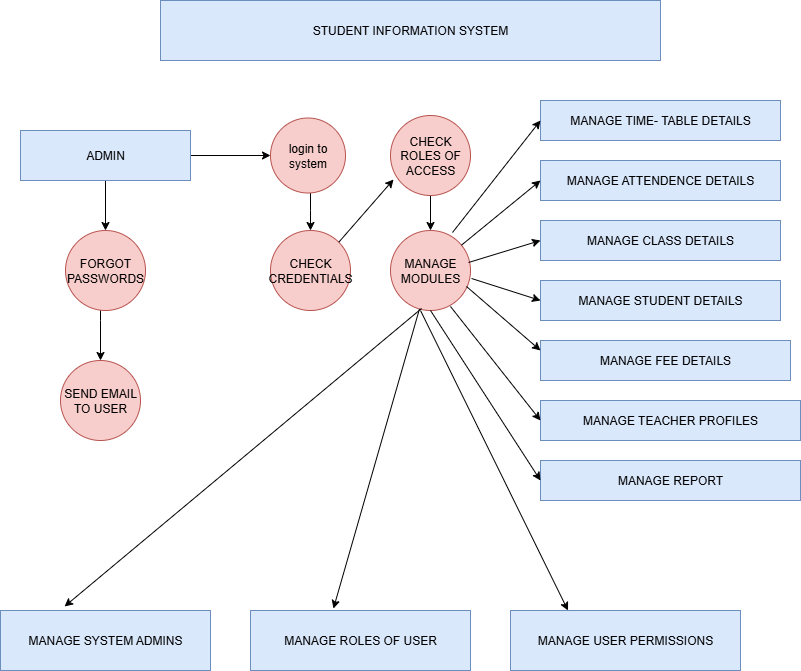

The diagram above was exported from draw.io. Its source (the exported page's mxGraphModel, read from the mxfile embedded in the PNG):
<mxGraphModel dx="864" dy="474" grid="1" gridSize="10" guides="1" tooltips="1" connect="1" arrows="1" fold="1" page="1" pageScale="1" pageWidth="850" pageHeight="1100" math="0" shadow="0">
  <root>
    <mxCell id="0" />
    <mxCell id="1" parent="0" />
    <mxCell id="1PnA1TW6-j8mD56X69Et-1" value="STUDENT INFORMATION SYSTEM" style="rounded=0;whiteSpace=wrap;html=1;fillColor=#dae8fc;strokeColor=#6c8ebf;" vertex="1" parent="1">
      <mxGeometry x="180" y="190" width="500" height="60" as="geometry" />
    </mxCell>
    <mxCell id="1PnA1TW6-j8mD56X69Et-32" style="edgeStyle=orthogonalEdgeStyle;rounded=0;orthogonalLoop=1;jettySize=auto;html=1;" edge="1" parent="1" source="1PnA1TW6-j8mD56X69Et-2" target="1PnA1TW6-j8mD56X69Et-7">
      <mxGeometry relative="1" as="geometry" />
    </mxCell>
    <mxCell id="1PnA1TW6-j8mD56X69Et-35" value="" style="edgeStyle=orthogonalEdgeStyle;rounded=0;orthogonalLoop=1;jettySize=auto;html=1;" edge="1" parent="1" source="1PnA1TW6-j8mD56X69Et-2" target="1PnA1TW6-j8mD56X69Et-3">
      <mxGeometry relative="1" as="geometry" />
    </mxCell>
    <mxCell id="1PnA1TW6-j8mD56X69Et-2" value="ADMIN" style="rounded=0;whiteSpace=wrap;html=1;fillColor=#dae8fc;strokeColor=#6c8ebf;" vertex="1" parent="1">
      <mxGeometry x="40" y="320" width="170" height="50" as="geometry" />
    </mxCell>
    <mxCell id="1PnA1TW6-j8mD56X69Et-36" style="edgeStyle=orthogonalEdgeStyle;rounded=0;orthogonalLoop=1;jettySize=auto;html=1;entryX=0.5;entryY=0;entryDx=0;entryDy=0;" edge="1" parent="1" source="1PnA1TW6-j8mD56X69Et-3" target="1PnA1TW6-j8mD56X69Et-5">
      <mxGeometry relative="1" as="geometry">
        <Array as="points">
          <mxPoint x="330" y="400" />
          <mxPoint x="330" y="400" />
        </Array>
      </mxGeometry>
    </mxCell>
    <mxCell id="1PnA1TW6-j8mD56X69Et-3" value="login to system" style="ellipse;whiteSpace=wrap;html=1;aspect=fixed;fillColor=#f8cecc;strokeColor=#b85450;" vertex="1" parent="1">
      <mxGeometry x="290" y="307.5" width="75" height="75" as="geometry" />
    </mxCell>
    <mxCell id="1PnA1TW6-j8mD56X69Et-37" style="edgeStyle=orthogonalEdgeStyle;rounded=0;orthogonalLoop=1;jettySize=auto;html=1;entryX=0.5;entryY=0;entryDx=0;entryDy=0;" edge="1" parent="1" source="1PnA1TW6-j8mD56X69Et-4" target="1PnA1TW6-j8mD56X69Et-6">
      <mxGeometry relative="1" as="geometry" />
    </mxCell>
    <mxCell id="1PnA1TW6-j8mD56X69Et-4" value="CHECK ROLES OF ACCESS" style="ellipse;whiteSpace=wrap;html=1;aspect=fixed;fillColor=#f8cecc;strokeColor=#b85450;" vertex="1" parent="1">
      <mxGeometry x="410" y="305" width="80" height="80" as="geometry" />
    </mxCell>
    <mxCell id="1PnA1TW6-j8mD56X69Et-5" value="CHECK CREDENTIALS" style="ellipse;whiteSpace=wrap;html=1;aspect=fixed;fillColor=#f8cecc;strokeColor=#b85450;" vertex="1" parent="1">
      <mxGeometry x="290" y="420" width="80" height="80" as="geometry" />
    </mxCell>
    <mxCell id="1PnA1TW6-j8mD56X69Et-6" value="MANAGE MODULES" style="ellipse;whiteSpace=wrap;html=1;aspect=fixed;fillColor=#f8cecc;strokeColor=#b85450;" vertex="1" parent="1">
      <mxGeometry x="410" y="420" width="80" height="80" as="geometry" />
    </mxCell>
    <mxCell id="1PnA1TW6-j8mD56X69Et-33" style="edgeStyle=orthogonalEdgeStyle;rounded=0;orthogonalLoop=1;jettySize=auto;html=1;" edge="1" parent="1" source="1PnA1TW6-j8mD56X69Et-7" target="1PnA1TW6-j8mD56X69Et-8">
      <mxGeometry relative="1" as="geometry">
        <Array as="points">
          <mxPoint x="120" y="510" />
          <mxPoint x="120" y="510" />
        </Array>
      </mxGeometry>
    </mxCell>
    <mxCell id="1PnA1TW6-j8mD56X69Et-7" value="FORGOT PASSWORDS" style="ellipse;whiteSpace=wrap;html=1;aspect=fixed;fillColor=#f8cecc;strokeColor=#b85450;" vertex="1" parent="1">
      <mxGeometry x="85" y="420" width="80" height="80" as="geometry" />
    </mxCell>
    <mxCell id="1PnA1TW6-j8mD56X69Et-8" value="SEND EMAIL TO USER" style="ellipse;whiteSpace=wrap;html=1;aspect=fixed;fillColor=#f8cecc;strokeColor=#b85450;" vertex="1" parent="1">
      <mxGeometry x="80" y="550" width="80" height="80" as="geometry" />
    </mxCell>
    <mxCell id="1PnA1TW6-j8mD56X69Et-9" value="MANAGE SYSTEM ADMINS" style="rounded=0;whiteSpace=wrap;html=1;fillColor=#dae8fc;strokeColor=#6c8ebf;" vertex="1" parent="1">
      <mxGeometry x="20" y="800" width="210" height="60" as="geometry" />
    </mxCell>
    <mxCell id="1PnA1TW6-j8mD56X69Et-10" value="MANAGE ROLES OF USER" style="rounded=0;whiteSpace=wrap;html=1;fillColor=#dae8fc;strokeColor=#6c8ebf;" vertex="1" parent="1">
      <mxGeometry x="270" y="800" width="220" height="60" as="geometry" />
    </mxCell>
    <mxCell id="1PnA1TW6-j8mD56X69Et-11" value="MANAGE USER PERMISSIONS" style="rounded=0;whiteSpace=wrap;html=1;fillColor=#dae8fc;strokeColor=#6c8ebf;" vertex="1" parent="1">
      <mxGeometry x="530" y="800" width="230" height="60" as="geometry" />
    </mxCell>
    <mxCell id="1PnA1TW6-j8mD56X69Et-12" value="MANAGE ATTENDENCE DETAILS" style="rounded=0;whiteSpace=wrap;html=1;fillColor=#dae8fc;strokeColor=#6c8ebf;" vertex="1" parent="1">
      <mxGeometry x="560" y="350" width="240" height="40" as="geometry" />
    </mxCell>
    <mxCell id="1PnA1TW6-j8mD56X69Et-13" value="MANAGE TIME- TABLE DETAILS" style="rounded=0;whiteSpace=wrap;html=1;fillColor=#dae8fc;strokeColor=#6c8ebf;" vertex="1" parent="1">
      <mxGeometry x="560" y="290" width="240" height="40" as="geometry" />
    </mxCell>
    <mxCell id="1PnA1TW6-j8mD56X69Et-14" value="MANAGE CLASS DETAILS" style="rounded=0;whiteSpace=wrap;html=1;fillColor=#dae8fc;strokeColor=#6c8ebf;" vertex="1" parent="1">
      <mxGeometry x="560" y="410" width="240" height="40" as="geometry" />
    </mxCell>
    <mxCell id="1PnA1TW6-j8mD56X69Et-15" value="MANAGE STUDENT DETAILS" style="rounded=0;whiteSpace=wrap;html=1;fillColor=#dae8fc;strokeColor=#6c8ebf;" vertex="1" parent="1">
      <mxGeometry x="560" y="470" width="240" height="40" as="geometry" />
    </mxCell>
    <mxCell id="1PnA1TW6-j8mD56X69Et-16" value="MANAGE FEE DETAILS" style="rounded=0;whiteSpace=wrap;html=1;fillColor=#dae8fc;strokeColor=#6c8ebf;" vertex="1" parent="1">
      <mxGeometry x="560" y="530" width="250" height="40" as="geometry" />
    </mxCell>
    <mxCell id="1PnA1TW6-j8mD56X69Et-17" value="MANAGE TEACHER PROFILES" style="rounded=0;whiteSpace=wrap;html=1;fillColor=#dae8fc;strokeColor=#6c8ebf;" vertex="1" parent="1">
      <mxGeometry x="560" y="590" width="260" height="40" as="geometry" />
    </mxCell>
    <mxCell id="1PnA1TW6-j8mD56X69Et-18" value="MANAGE REPORT" style="rounded=0;whiteSpace=wrap;html=1;fillColor=#dae8fc;strokeColor=#6c8ebf;" vertex="1" parent="1">
      <mxGeometry x="560" y="650" width="260" height="40" as="geometry" />
    </mxCell>
    <mxCell id="1PnA1TW6-j8mD56X69Et-19" value="" style="endArrow=classic;html=1;rounded=0;entryX=0.305;entryY=-0.067;entryDx=0;entryDy=0;entryPerimeter=0;exitX=0.388;exitY=0.975;exitDx=0;exitDy=0;exitPerimeter=0;" edge="1" parent="1" source="1PnA1TW6-j8mD56X69Et-6" target="1PnA1TW6-j8mD56X69Et-9">
      <mxGeometry width="50" height="50" relative="1" as="geometry">
        <mxPoint x="420" y="520" as="sourcePoint" />
        <mxPoint x="240" y="670" as="targetPoint" />
      </mxGeometry>
    </mxCell>
    <mxCell id="1PnA1TW6-j8mD56X69Et-20" value="" style="endArrow=classic;html=1;rounded=0;entryX=0.377;entryY=-0.033;entryDx=0;entryDy=0;entryPerimeter=0;" edge="1" parent="1" source="1PnA1TW6-j8mD56X69Et-6" target="1PnA1TW6-j8mD56X69Et-10">
      <mxGeometry width="50" height="50" relative="1" as="geometry">
        <mxPoint x="420" y="630" as="sourcePoint" />
        <mxPoint x="470" y="580" as="targetPoint" />
      </mxGeometry>
    </mxCell>
    <mxCell id="1PnA1TW6-j8mD56X69Et-21" value="" style="endArrow=classic;html=1;rounded=0;entryX=0.25;entryY=0;entryDx=0;entryDy=0;" edge="1" parent="1" target="1PnA1TW6-j8mD56X69Et-11">
      <mxGeometry width="50" height="50" relative="1" as="geometry">
        <mxPoint x="440" y="500" as="sourcePoint" />
        <mxPoint x="470" y="580" as="targetPoint" />
      </mxGeometry>
    </mxCell>
    <mxCell id="1PnA1TW6-j8mD56X69Et-22" value="" style="endArrow=classic;html=1;rounded=0;entryX=0;entryY=0.5;entryDx=0;entryDy=0;exitX=0.5;exitY=1;exitDx=0;exitDy=0;" edge="1" parent="1" source="1PnA1TW6-j8mD56X69Et-6" target="1PnA1TW6-j8mD56X69Et-18">
      <mxGeometry width="50" height="50" relative="1" as="geometry">
        <mxPoint x="420" y="630" as="sourcePoint" />
        <mxPoint x="470" y="580" as="targetPoint" />
      </mxGeometry>
    </mxCell>
    <mxCell id="1PnA1TW6-j8mD56X69Et-26" value="" style="endArrow=classic;html=1;rounded=0;entryX=0;entryY=0.25;entryDx=0;entryDy=0;exitX=0.95;exitY=0.7;exitDx=0;exitDy=0;exitPerimeter=0;" edge="1" parent="1" source="1PnA1TW6-j8mD56X69Et-6" target="1PnA1TW6-j8mD56X69Et-16">
      <mxGeometry width="50" height="50" relative="1" as="geometry">
        <mxPoint x="420" y="630" as="sourcePoint" />
        <mxPoint x="470" y="580" as="targetPoint" />
      </mxGeometry>
    </mxCell>
    <mxCell id="1PnA1TW6-j8mD56X69Et-27" value="" style="endArrow=classic;html=1;rounded=0;entryX=0;entryY=0.5;entryDx=0;entryDy=0;exitX=1.013;exitY=0.6;exitDx=0;exitDy=0;exitPerimeter=0;" edge="1" parent="1" source="1PnA1TW6-j8mD56X69Et-6" target="1PnA1TW6-j8mD56X69Et-15">
      <mxGeometry width="50" height="50" relative="1" as="geometry">
        <mxPoint x="420" y="630" as="sourcePoint" />
        <mxPoint x="470" y="580" as="targetPoint" />
      </mxGeometry>
    </mxCell>
    <mxCell id="1PnA1TW6-j8mD56X69Et-28" value="" style="endArrow=classic;html=1;rounded=0;entryX=0;entryY=0.5;entryDx=0;entryDy=0;exitX=0.75;exitY=0.95;exitDx=0;exitDy=0;exitPerimeter=0;" edge="1" parent="1" source="1PnA1TW6-j8mD56X69Et-6" target="1PnA1TW6-j8mD56X69Et-17">
      <mxGeometry width="50" height="50" relative="1" as="geometry">
        <mxPoint x="420" y="630" as="sourcePoint" />
        <mxPoint x="470" y="580" as="targetPoint" />
      </mxGeometry>
    </mxCell>
    <mxCell id="1PnA1TW6-j8mD56X69Et-29" value="" style="endArrow=classic;html=1;rounded=0;entryX=0;entryY=0.5;entryDx=0;entryDy=0;exitX=0.975;exitY=0.4;exitDx=0;exitDy=0;exitPerimeter=0;" edge="1" parent="1" source="1PnA1TW6-j8mD56X69Et-6" target="1PnA1TW6-j8mD56X69Et-14">
      <mxGeometry width="50" height="50" relative="1" as="geometry">
        <mxPoint x="420" y="630" as="sourcePoint" />
        <mxPoint x="470" y="580" as="targetPoint" />
      </mxGeometry>
    </mxCell>
    <mxCell id="1PnA1TW6-j8mD56X69Et-30" value="" style="endArrow=classic;html=1;rounded=0;entryX=0;entryY=0.5;entryDx=0;entryDy=0;" edge="1" parent="1" source="1PnA1TW6-j8mD56X69Et-6" target="1PnA1TW6-j8mD56X69Et-12">
      <mxGeometry width="50" height="50" relative="1" as="geometry">
        <mxPoint x="420" y="540" as="sourcePoint" />
        <mxPoint x="520" y="410" as="targetPoint" />
      </mxGeometry>
    </mxCell>
    <mxCell id="1PnA1TW6-j8mD56X69Et-31" value="" style="endArrow=classic;html=1;rounded=0;entryX=0;entryY=0.5;entryDx=0;entryDy=0;exitX=0.775;exitY=0.025;exitDx=0;exitDy=0;exitPerimeter=0;" edge="1" parent="1" source="1PnA1TW6-j8mD56X69Et-6" target="1PnA1TW6-j8mD56X69Et-13">
      <mxGeometry width="50" height="50" relative="1" as="geometry">
        <mxPoint x="420" y="540" as="sourcePoint" />
        <mxPoint x="550" y="320" as="targetPoint" />
      </mxGeometry>
    </mxCell>
    <mxCell id="1PnA1TW6-j8mD56X69Et-34" value="" style="endArrow=classic;html=1;rounded=0;entryX=0.038;entryY=0.8;entryDx=0;entryDy=0;entryPerimeter=0;exitX=1;exitY=0;exitDx=0;exitDy=0;" edge="1" parent="1" source="1PnA1TW6-j8mD56X69Et-5" target="1PnA1TW6-j8mD56X69Et-4">
      <mxGeometry width="50" height="50" relative="1" as="geometry">
        <mxPoint x="420" y="430" as="sourcePoint" />
        <mxPoint x="470" y="380" as="targetPoint" />
      </mxGeometry>
    </mxCell>
  </root>
</mxGraphModel>